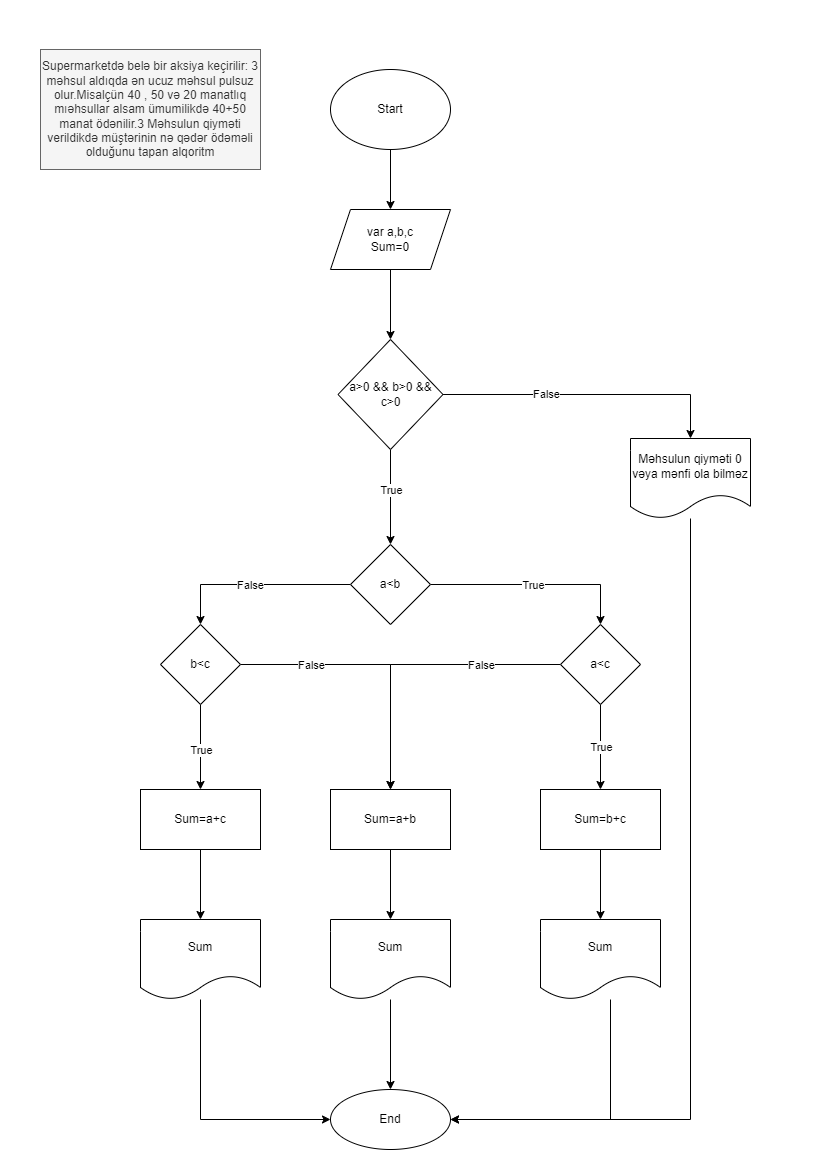

The diagram above was exported from draw.io. Its source (the exported page's mxGraphModel, read from the mxfile embedded in the PNG):
<mxGraphModel dx="1038" dy="1708" grid="0" gridSize="10" guides="1" tooltips="1" connect="1" arrows="1" fold="1" page="1" pageScale="1" pageWidth="827" pageHeight="1169" math="0" shadow="0">
  <root>
    <mxCell id="0" />
    <mxCell id="1" parent="0" />
    <mxCell id="_NByov8Yg1kW8fyQJV0V-4" value="" style="edgeStyle=orthogonalEdgeStyle;rounded=0;orthogonalLoop=1;jettySize=auto;html=1;" parent="1" source="sPRxtJ83ok_TUjtOTU3q-1" target="_NByov8Yg1kW8fyQJV0V-3" edge="1">
      <mxGeometry relative="1" as="geometry" />
    </mxCell>
    <mxCell id="sPRxtJ83ok_TUjtOTU3q-1" value="Start" style="ellipse;whiteSpace=wrap;html=1;" parent="1" vertex="1">
      <mxGeometry x="330" y="-1100" width="120" height="80" as="geometry" />
    </mxCell>
    <mxCell id="_NByov8Yg1kW8fyQJV0V-1" value="Supermarketdə belə bir aksiya keçirilir: 3 məhsul aldıqda ən ucuz məhsul pulsuz olur.Misalçün 40 , 50 və 20 manatlıq mıəhsullar alsam ümumilikdə 40+50 manat ödənilir.3 Məhsulun qiyməti verildikdə müştərinin nə qədər ödəməli olduğunu tapan alqoritm" style="rounded=0;whiteSpace=wrap;html=1;fillColor=#f5f5f5;fontColor=#333333;strokeColor=#666666;" parent="1" vertex="1">
      <mxGeometry x="40" y="-1120" width="220" height="120" as="geometry" />
    </mxCell>
    <mxCell id="cs-I3G_KtD0fpAjvUzdj-2" value="" style="edgeStyle=orthogonalEdgeStyle;rounded=0;orthogonalLoop=1;jettySize=auto;html=1;" parent="1" source="_NByov8Yg1kW8fyQJV0V-3" edge="1">
      <mxGeometry relative="1" as="geometry">
        <mxPoint x="390" y="-830" as="targetPoint" />
      </mxGeometry>
    </mxCell>
    <mxCell id="_NByov8Yg1kW8fyQJV0V-3" value="var a,b,c&lt;br&gt;Sum=0" style="shape=parallelogram;perimeter=parallelogramPerimeter;whiteSpace=wrap;html=1;fixedSize=1;" parent="1" vertex="1">
      <mxGeometry x="330" y="-960" width="120" height="60" as="geometry" />
    </mxCell>
    <mxCell id="7t6adU_P7OKQdGn55VdO-3" value="" style="edgeStyle=orthogonalEdgeStyle;rounded=0;orthogonalLoop=1;jettySize=auto;html=1;" edge="1" parent="1" source="7t6adU_P7OKQdGn55VdO-1" target="7t6adU_P7OKQdGn55VdO-2">
      <mxGeometry relative="1" as="geometry">
        <Array as="points">
          <mxPoint x="690" y="-775" />
        </Array>
      </mxGeometry>
    </mxCell>
    <mxCell id="7t6adU_P7OKQdGn55VdO-4" value="False" style="edgeLabel;html=1;align=center;verticalAlign=middle;resizable=0;points=[];" vertex="1" connectable="0" parent="7t6adU_P7OKQdGn55VdO-3">
      <mxGeometry x="-0.2925" y="1" relative="1" as="geometry">
        <mxPoint as="offset" />
      </mxGeometry>
    </mxCell>
    <mxCell id="7t6adU_P7OKQdGn55VdO-6" value="" style="edgeStyle=orthogonalEdgeStyle;rounded=0;orthogonalLoop=1;jettySize=auto;html=1;" edge="1" parent="1" source="7t6adU_P7OKQdGn55VdO-1" target="7t6adU_P7OKQdGn55VdO-5">
      <mxGeometry relative="1" as="geometry" />
    </mxCell>
    <mxCell id="7t6adU_P7OKQdGn55VdO-7" value="True" style="edgeLabel;html=1;align=center;verticalAlign=middle;resizable=0;points=[];" vertex="1" connectable="0" parent="7t6adU_P7OKQdGn55VdO-6">
      <mxGeometry x="0.28" y="1" relative="1" as="geometry">
        <mxPoint x="-1" y="-21" as="offset" />
      </mxGeometry>
    </mxCell>
    <mxCell id="7t6adU_P7OKQdGn55VdO-1" value="a&amp;gt;0 &amp;amp;&amp;amp; b&amp;gt;0 &amp;amp;&amp;amp; c&amp;gt;0" style="rhombus;whiteSpace=wrap;html=1;" vertex="1" parent="1">
      <mxGeometry x="337.5" y="-830" width="105" height="110" as="geometry" />
    </mxCell>
    <mxCell id="7t6adU_P7OKQdGn55VdO-36" style="edgeStyle=orthogonalEdgeStyle;rounded=0;orthogonalLoop=1;jettySize=auto;html=1;entryX=1;entryY=0.5;entryDx=0;entryDy=0;" edge="1" parent="1" source="7t6adU_P7OKQdGn55VdO-2" target="7t6adU_P7OKQdGn55VdO-31">
      <mxGeometry relative="1" as="geometry">
        <mxPoint x="690" y="-420" as="targetPoint" />
        <Array as="points">
          <mxPoint x="690" y="-50" />
        </Array>
      </mxGeometry>
    </mxCell>
    <mxCell id="7t6adU_P7OKQdGn55VdO-2" value="Məhsulun qiyməti 0 vəya mənfi ola bilməz" style="shape=document;whiteSpace=wrap;html=1;boundedLbl=1;" vertex="1" parent="1">
      <mxGeometry x="630" y="-731" width="120" height="80" as="geometry" />
    </mxCell>
    <mxCell id="7t6adU_P7OKQdGn55VdO-9" value="" style="edgeStyle=orthogonalEdgeStyle;rounded=0;orthogonalLoop=1;jettySize=auto;html=1;" edge="1" parent="1" source="7t6adU_P7OKQdGn55VdO-5" target="7t6adU_P7OKQdGn55VdO-8">
      <mxGeometry relative="1" as="geometry">
        <Array as="points">
          <mxPoint x="200" y="-585" />
        </Array>
      </mxGeometry>
    </mxCell>
    <mxCell id="7t6adU_P7OKQdGn55VdO-10" value="False" style="edgeLabel;html=1;align=center;verticalAlign=middle;resizable=0;points=[];" vertex="1" connectable="0" parent="7t6adU_P7OKQdGn55VdO-9">
      <mxGeometry x="0.0653" relative="1" as="geometry">
        <mxPoint as="offset" />
      </mxGeometry>
    </mxCell>
    <mxCell id="7t6adU_P7OKQdGn55VdO-15" value="" style="edgeStyle=orthogonalEdgeStyle;rounded=0;orthogonalLoop=1;jettySize=auto;html=1;" edge="1" parent="1" source="7t6adU_P7OKQdGn55VdO-5" target="7t6adU_P7OKQdGn55VdO-14">
      <mxGeometry relative="1" as="geometry">
        <Array as="points">
          <mxPoint x="600" y="-585" />
        </Array>
      </mxGeometry>
    </mxCell>
    <mxCell id="7t6adU_P7OKQdGn55VdO-16" value="True" style="edgeLabel;html=1;align=center;verticalAlign=middle;resizable=0;points=[];" vertex="1" connectable="0" parent="7t6adU_P7OKQdGn55VdO-15">
      <mxGeometry x="-0.0292" relative="1" as="geometry">
        <mxPoint as="offset" />
      </mxGeometry>
    </mxCell>
    <mxCell id="7t6adU_P7OKQdGn55VdO-5" value="a&amp;lt;b" style="rhombus;whiteSpace=wrap;html=1;" vertex="1" parent="1">
      <mxGeometry x="350" y="-625" width="80" height="80" as="geometry" />
    </mxCell>
    <mxCell id="7t6adU_P7OKQdGn55VdO-12" value="" style="edgeStyle=orthogonalEdgeStyle;rounded=0;orthogonalLoop=1;jettySize=auto;html=1;" edge="1" parent="1" source="7t6adU_P7OKQdGn55VdO-8" target="7t6adU_P7OKQdGn55VdO-11">
      <mxGeometry relative="1" as="geometry" />
    </mxCell>
    <mxCell id="7t6adU_P7OKQdGn55VdO-13" value="True" style="edgeLabel;html=1;align=center;verticalAlign=middle;resizable=0;points=[];" vertex="1" connectable="0" parent="7t6adU_P7OKQdGn55VdO-12">
      <mxGeometry x="0.2622" y="1" relative="1" as="geometry">
        <mxPoint x="-1" y="-9" as="offset" />
      </mxGeometry>
    </mxCell>
    <mxCell id="7t6adU_P7OKQdGn55VdO-27" value="" style="edgeStyle=orthogonalEdgeStyle;rounded=0;orthogonalLoop=1;jettySize=auto;html=1;" edge="1" parent="1" source="7t6adU_P7OKQdGn55VdO-8" target="7t6adU_P7OKQdGn55VdO-26">
      <mxGeometry relative="1" as="geometry" />
    </mxCell>
    <mxCell id="7t6adU_P7OKQdGn55VdO-37" value="False" style="edgeLabel;html=1;align=center;verticalAlign=middle;resizable=0;points=[];" vertex="1" connectable="0" parent="7t6adU_P7OKQdGn55VdO-27">
      <mxGeometry x="-0.3396" y="-1" relative="1" as="geometry">
        <mxPoint x="-21" y="-1" as="offset" />
      </mxGeometry>
    </mxCell>
    <mxCell id="7t6adU_P7OKQdGn55VdO-8" value="b&amp;lt;c" style="rhombus;whiteSpace=wrap;html=1;" vertex="1" parent="1">
      <mxGeometry x="160" y="-545" width="80" height="80" as="geometry" />
    </mxCell>
    <mxCell id="7t6adU_P7OKQdGn55VdO-21" value="" style="edgeStyle=orthogonalEdgeStyle;rounded=0;orthogonalLoop=1;jettySize=auto;html=1;" edge="1" parent="1" source="7t6adU_P7OKQdGn55VdO-11" target="7t6adU_P7OKQdGn55VdO-20">
      <mxGeometry relative="1" as="geometry" />
    </mxCell>
    <mxCell id="7t6adU_P7OKQdGn55VdO-11" value="Sum=a+c" style="whiteSpace=wrap;html=1;" vertex="1" parent="1">
      <mxGeometry x="140" y="-380" width="120" height="60" as="geometry" />
    </mxCell>
    <mxCell id="7t6adU_P7OKQdGn55VdO-18" value="" style="edgeStyle=orthogonalEdgeStyle;rounded=0;orthogonalLoop=1;jettySize=auto;html=1;" edge="1" parent="1" source="7t6adU_P7OKQdGn55VdO-14" target="7t6adU_P7OKQdGn55VdO-17">
      <mxGeometry relative="1" as="geometry" />
    </mxCell>
    <mxCell id="7t6adU_P7OKQdGn55VdO-19" value="True" style="edgeLabel;html=1;align=center;verticalAlign=middle;resizable=0;points=[];" vertex="1" connectable="0" parent="7t6adU_P7OKQdGn55VdO-18">
      <mxGeometry x="0.2178" y="1" relative="1" as="geometry">
        <mxPoint x="-1" y="-10" as="offset" />
      </mxGeometry>
    </mxCell>
    <mxCell id="7t6adU_P7OKQdGn55VdO-28" style="edgeStyle=orthogonalEdgeStyle;rounded=0;orthogonalLoop=1;jettySize=auto;html=1;entryX=0.5;entryY=0;entryDx=0;entryDy=0;" edge="1" parent="1" source="7t6adU_P7OKQdGn55VdO-14" target="7t6adU_P7OKQdGn55VdO-26">
      <mxGeometry relative="1" as="geometry" />
    </mxCell>
    <mxCell id="7t6adU_P7OKQdGn55VdO-38" value="False" style="edgeLabel;html=1;align=center;verticalAlign=middle;resizable=0;points=[];" vertex="1" connectable="0" parent="7t6adU_P7OKQdGn55VdO-28">
      <mxGeometry x="-0.558" relative="1" as="geometry">
        <mxPoint x="-15" as="offset" />
      </mxGeometry>
    </mxCell>
    <mxCell id="7t6adU_P7OKQdGn55VdO-14" value="a&amp;lt;c" style="rhombus;whiteSpace=wrap;html=1;" vertex="1" parent="1">
      <mxGeometry x="560" y="-545" width="80" height="80" as="geometry" />
    </mxCell>
    <mxCell id="7t6adU_P7OKQdGn55VdO-23" value="" style="edgeStyle=orthogonalEdgeStyle;rounded=0;orthogonalLoop=1;jettySize=auto;html=1;" edge="1" parent="1" source="7t6adU_P7OKQdGn55VdO-17" target="7t6adU_P7OKQdGn55VdO-22">
      <mxGeometry relative="1" as="geometry" />
    </mxCell>
    <mxCell id="7t6adU_P7OKQdGn55VdO-17" value="Sum=b+c" style="whiteSpace=wrap;html=1;" vertex="1" parent="1">
      <mxGeometry x="540" y="-380" width="120" height="60" as="geometry" />
    </mxCell>
    <mxCell id="7t6adU_P7OKQdGn55VdO-33" style="edgeStyle=orthogonalEdgeStyle;rounded=0;orthogonalLoop=1;jettySize=auto;html=1;entryX=0;entryY=0.5;entryDx=0;entryDy=0;" edge="1" parent="1" source="7t6adU_P7OKQdGn55VdO-20" target="7t6adU_P7OKQdGn55VdO-31">
      <mxGeometry relative="1" as="geometry">
        <Array as="points">
          <mxPoint x="200" y="-50" />
        </Array>
      </mxGeometry>
    </mxCell>
    <mxCell id="7t6adU_P7OKQdGn55VdO-20" value="Sum" style="shape=document;whiteSpace=wrap;html=1;boundedLbl=1;" vertex="1" parent="1">
      <mxGeometry x="140" y="-250" width="120" height="80" as="geometry" />
    </mxCell>
    <mxCell id="7t6adU_P7OKQdGn55VdO-35" style="edgeStyle=orthogonalEdgeStyle;rounded=0;orthogonalLoop=1;jettySize=auto;html=1;entryX=1;entryY=0.5;entryDx=0;entryDy=0;" edge="1" parent="1" source="7t6adU_P7OKQdGn55VdO-22" target="7t6adU_P7OKQdGn55VdO-31">
      <mxGeometry relative="1" as="geometry">
        <Array as="points">
          <mxPoint x="610" y="-50" />
        </Array>
      </mxGeometry>
    </mxCell>
    <mxCell id="7t6adU_P7OKQdGn55VdO-22" value="Sum" style="shape=document;whiteSpace=wrap;html=1;boundedLbl=1;" vertex="1" parent="1">
      <mxGeometry x="540" y="-250" width="120" height="80" as="geometry" />
    </mxCell>
    <mxCell id="7t6adU_P7OKQdGn55VdO-30" value="" style="edgeStyle=orthogonalEdgeStyle;rounded=0;orthogonalLoop=1;jettySize=auto;html=1;" edge="1" parent="1" source="7t6adU_P7OKQdGn55VdO-26" target="7t6adU_P7OKQdGn55VdO-29">
      <mxGeometry relative="1" as="geometry" />
    </mxCell>
    <mxCell id="7t6adU_P7OKQdGn55VdO-26" value="Sum=a+b" style="whiteSpace=wrap;html=1;" vertex="1" parent="1">
      <mxGeometry x="330" y="-380" width="120" height="60" as="geometry" />
    </mxCell>
    <mxCell id="7t6adU_P7OKQdGn55VdO-32" value="" style="edgeStyle=orthogonalEdgeStyle;rounded=0;orthogonalLoop=1;jettySize=auto;html=1;" edge="1" parent="1" source="7t6adU_P7OKQdGn55VdO-29" target="7t6adU_P7OKQdGn55VdO-31">
      <mxGeometry relative="1" as="geometry" />
    </mxCell>
    <mxCell id="7t6adU_P7OKQdGn55VdO-29" value="Sum" style="shape=document;whiteSpace=wrap;html=1;boundedLbl=1;" vertex="1" parent="1">
      <mxGeometry x="330" y="-250" width="120" height="80" as="geometry" />
    </mxCell>
    <mxCell id="7t6adU_P7OKQdGn55VdO-31" value="End" style="ellipse;whiteSpace=wrap;html=1;" vertex="1" parent="1">
      <mxGeometry x="330" y="-80" width="120" height="60" as="geometry" />
    </mxCell>
  </root>
</mxGraphModel>